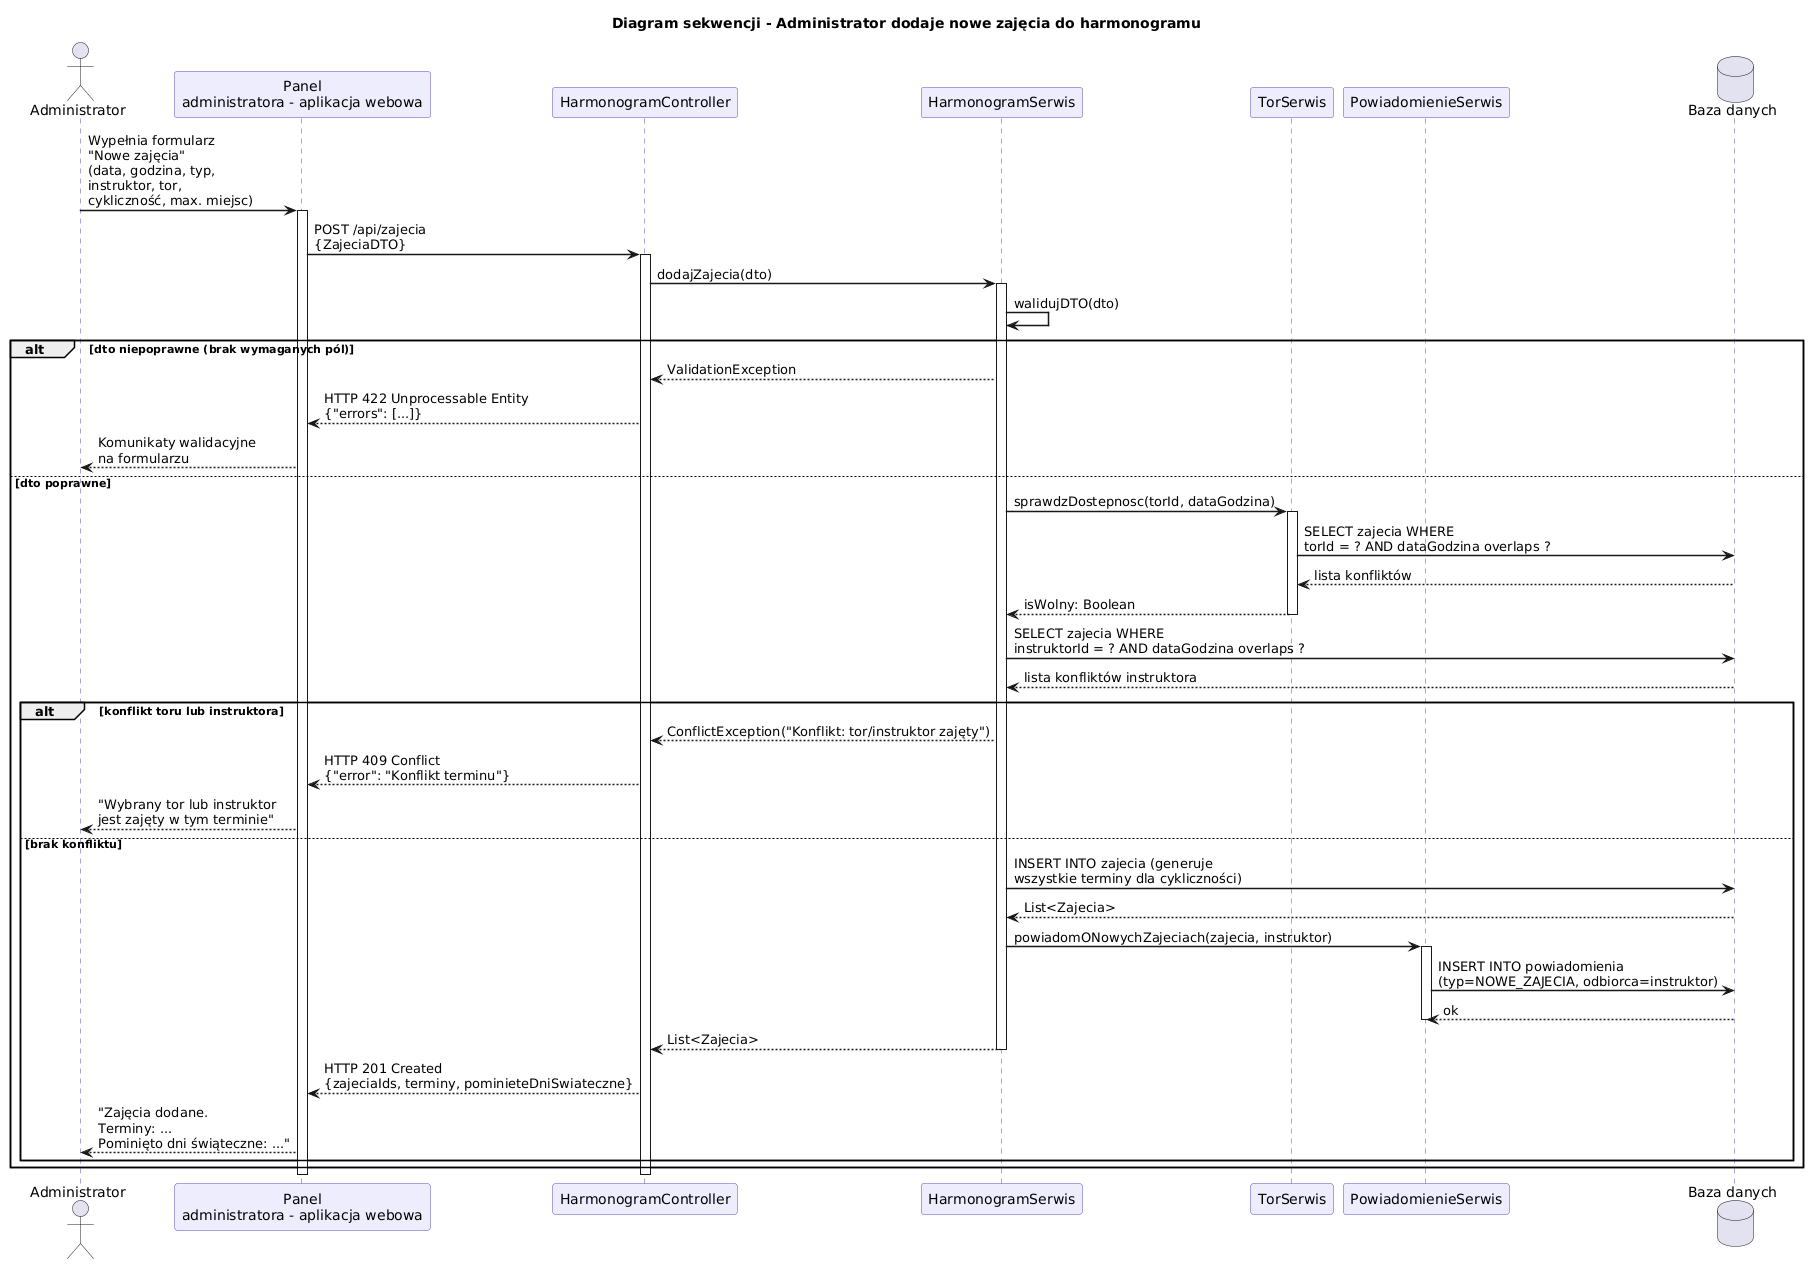

The diagram above was rendered by PlantUML. Its source (embedded in the PNG):
@startuml
title Diagram sekwencji - Administrator dodaje nowe zajęcia do harmonogramu

skinparam sequenceArrowThickness 1.5
skinparam participantBorderColor #534AB7
skinparam participantBackgroundColor #EEEDFE
skinparam sequenceLifeLineBorderColor #534AB7
skinparam noteBackgroundColor #E1F5EE
skinparam noteBorderColor #0F6E56

actor Administrator as A
participant "Panel\nadministratora - aplikacja webowa" as UI
participant "HarmonogramController" as CTRL
participant "HarmonogramSerwis" as HS
participant "TorSerwis" as TS
participant "PowiadomienieSerwis" as PS
database "Baza danych" as DB

A -> UI : Wypełnia formularz\n"Nowe zajęcia"\n(data, godzina, typ,\ninstruktor, tor,\ncykliczność, max. miejsc)
activate UI

UI -> CTRL : POST /api/zajecia\n{ZajeciaDTO}
activate CTRL

CTRL -> HS : dodajZajecia(dto)
activate HS

HS -> HS : walidujDTO(dto)
alt dto niepoprawne (brak wymaganych pól)
    HS --> CTRL : ValidationException
    CTRL --> UI : HTTP 422 Unprocessable Entity\n{"errors": [...]}
    UI --> A : Komunikaty walidacyjne\nna formularzu
else dto poprawne

    HS -> TS : sprawdzDostepnosc(torId, dataGodzina)
    activate TS
    TS -> DB : SELECT zajecia WHERE\ntorId = ? AND dataGodzina overlaps ?
    DB --> TS : lista konfliktów
    TS --> HS : isWolny: Boolean
    deactivate TS

    HS -> DB : SELECT zajecia WHERE\ninstruktorId = ? AND dataGodzina overlaps ?
    DB --> HS : lista konfliktów instruktora

    alt konflikt toru lub instruktora
        HS --> CTRL : ConflictException("Konflikt: tor/instruktor zajęty")
        CTRL --> UI : HTTP 409 Conflict\n{"error": "Konflikt terminu"}
        UI --> A : "Wybrany tor lub instruktor\njest zajęty w tym terminie"
    else brak konfliktu

        HS -> DB : INSERT INTO zajecia (generuje\nwszystkie terminy dla cykliczności)
        DB --> HS : List<Zajecia>

        HS -> PS : powiadomONowychZajeciach(zajecia, instruktor)
        activate PS
        PS -> DB : INSERT INTO powiadomienia\n(typ=NOWE_ZAJECIA, odbiorca=instruktor)
        DB --> PS : ok
        deactivate PS

        HS --> CTRL : List<Zajecia>
        deactivate HS

        CTRL --> UI : HTTP 201 Created\n{zajeciaIds, terminy, pominieteDniSwiateczne}
        UI --> A : "Zajęcia dodane.\nTerminy: ...\nPominięto dni świąteczne: ..."
    end
end

deactivate CTRL
deactivate UI
@enduml